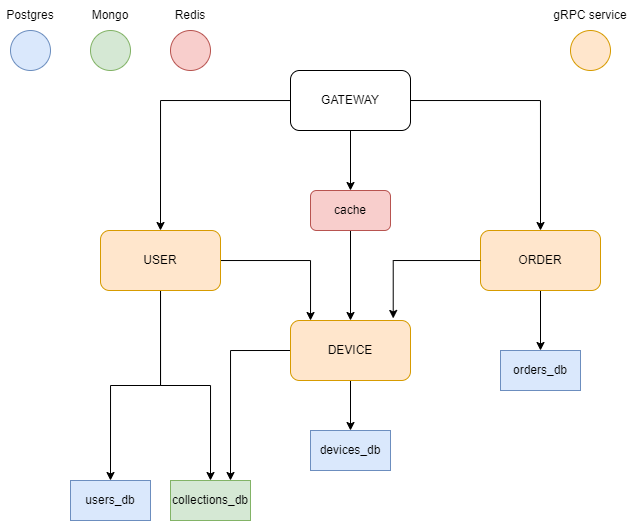

The diagram above was exported from draw.io. Its source (the exported page's mxGraphModel, read from the mxfile embedded in the PNG):
<mxGraphModel dx="989" dy="521" grid="1" gridSize="10" guides="1" tooltips="1" connect="1" arrows="1" fold="1" page="1" pageScale="1" pageWidth="827" pageHeight="1169" math="0" shadow="0">
  <root>
    <mxCell id="0" />
    <mxCell id="1" parent="0" />
    <mxCell id="mAYj1EQA-9wGt9IOE2O5-9" style="edgeStyle=orthogonalEdgeStyle;rounded=0;orthogonalLoop=1;jettySize=auto;html=1;entryX=0.5;entryY=0;entryDx=0;entryDy=0;" edge="1" parent="1" source="mAYj1EQA-9wGt9IOE2O5-2" target="mAYj1EQA-9wGt9IOE2O5-3">
      <mxGeometry relative="1" as="geometry" />
    </mxCell>
    <mxCell id="mAYj1EQA-9wGt9IOE2O5-10" style="edgeStyle=orthogonalEdgeStyle;rounded=0;orthogonalLoop=1;jettySize=auto;html=1;entryX=0.5;entryY=0;entryDx=0;entryDy=0;" edge="1" parent="1" source="mAYj1EQA-9wGt9IOE2O5-2" target="mAYj1EQA-9wGt9IOE2O5-5">
      <mxGeometry relative="1" as="geometry" />
    </mxCell>
    <mxCell id="mAYj1EQA-9wGt9IOE2O5-11" style="edgeStyle=orthogonalEdgeStyle;rounded=0;orthogonalLoop=1;jettySize=auto;html=1;" edge="1" parent="1" source="mAYj1EQA-9wGt9IOE2O5-33" target="mAYj1EQA-9wGt9IOE2O5-4">
      <mxGeometry relative="1" as="geometry" />
    </mxCell>
    <mxCell id="mAYj1EQA-9wGt9IOE2O5-2" value="GATEWAY" style="rounded=1;whiteSpace=wrap;html=1;" vertex="1" parent="1">
      <mxGeometry x="360" y="120" width="120" height="60" as="geometry" />
    </mxCell>
    <mxCell id="mAYj1EQA-9wGt9IOE2O5-15" style="edgeStyle=orthogonalEdgeStyle;rounded=0;orthogonalLoop=1;jettySize=auto;html=1;exitX=0.5;exitY=1;exitDx=0;exitDy=0;entryX=0.5;entryY=0;entryDx=0;entryDy=0;" edge="1" parent="1" source="mAYj1EQA-9wGt9IOE2O5-3" target="mAYj1EQA-9wGt9IOE2O5-13">
      <mxGeometry relative="1" as="geometry" />
    </mxCell>
    <mxCell id="mAYj1EQA-9wGt9IOE2O5-16" style="edgeStyle=orthogonalEdgeStyle;rounded=0;orthogonalLoop=1;jettySize=auto;html=1;entryX=0.5;entryY=0;entryDx=0;entryDy=0;" edge="1" parent="1" source="mAYj1EQA-9wGt9IOE2O5-3" target="mAYj1EQA-9wGt9IOE2O5-14">
      <mxGeometry relative="1" as="geometry" />
    </mxCell>
    <mxCell id="mAYj1EQA-9wGt9IOE2O5-19" style="edgeStyle=orthogonalEdgeStyle;rounded=0;orthogonalLoop=1;jettySize=auto;html=1;" edge="1" parent="1" source="mAYj1EQA-9wGt9IOE2O5-3" target="mAYj1EQA-9wGt9IOE2O5-4">
      <mxGeometry relative="1" as="geometry">
        <Array as="points">
          <mxPoint x="380" y="310" />
        </Array>
      </mxGeometry>
    </mxCell>
    <mxCell id="mAYj1EQA-9wGt9IOE2O5-3" value="USER" style="rounded=1;whiteSpace=wrap;html=1;fillColor=#ffe6cc;strokeColor=#d79b00;" vertex="1" parent="1">
      <mxGeometry x="170" y="280" width="120" height="60" as="geometry" />
    </mxCell>
    <mxCell id="mAYj1EQA-9wGt9IOE2O5-26" style="edgeStyle=orthogonalEdgeStyle;rounded=0;orthogonalLoop=1;jettySize=auto;html=1;exitX=0;exitY=0.5;exitDx=0;exitDy=0;entryX=0.75;entryY=0;entryDx=0;entryDy=0;" edge="1" parent="1" source="mAYj1EQA-9wGt9IOE2O5-4" target="mAYj1EQA-9wGt9IOE2O5-14">
      <mxGeometry relative="1" as="geometry">
        <Array as="points">
          <mxPoint x="300" y="400" />
        </Array>
      </mxGeometry>
    </mxCell>
    <mxCell id="mAYj1EQA-9wGt9IOE2O5-31" style="edgeStyle=orthogonalEdgeStyle;rounded=0;orthogonalLoop=1;jettySize=auto;html=1;exitX=0.5;exitY=1;exitDx=0;exitDy=0;" edge="1" parent="1" source="mAYj1EQA-9wGt9IOE2O5-4" target="mAYj1EQA-9wGt9IOE2O5-30">
      <mxGeometry relative="1" as="geometry" />
    </mxCell>
    <mxCell id="mAYj1EQA-9wGt9IOE2O5-4" value="DEVICE" style="rounded=1;whiteSpace=wrap;html=1;fillColor=#ffe6cc;strokeColor=#d79b00;" vertex="1" parent="1">
      <mxGeometry x="360" y="370" width="120" height="60" as="geometry" />
    </mxCell>
    <mxCell id="mAYj1EQA-9wGt9IOE2O5-29" style="edgeStyle=orthogonalEdgeStyle;rounded=0;orthogonalLoop=1;jettySize=auto;html=1;exitX=0.5;exitY=1;exitDx=0;exitDy=0;" edge="1" parent="1" source="mAYj1EQA-9wGt9IOE2O5-5" target="mAYj1EQA-9wGt9IOE2O5-28">
      <mxGeometry relative="1" as="geometry" />
    </mxCell>
    <mxCell id="mAYj1EQA-9wGt9IOE2O5-5" value="ORDER" style="rounded=1;whiteSpace=wrap;html=1;fillColor=#ffe6cc;strokeColor=#d79b00;" vertex="1" parent="1">
      <mxGeometry x="550" y="280" width="120" height="60" as="geometry" />
    </mxCell>
    <mxCell id="mAYj1EQA-9wGt9IOE2O5-13" value="users_db" style="rounded=0;whiteSpace=wrap;html=1;fillColor=#dae8fc;strokeColor=#6c8ebf;" vertex="1" parent="1">
      <mxGeometry x="140" y="530" width="80" height="40" as="geometry" />
    </mxCell>
    <mxCell id="mAYj1EQA-9wGt9IOE2O5-14" value="collections_db" style="rounded=0;whiteSpace=wrap;html=1;fillColor=#d5e8d4;strokeColor=#82b366;" vertex="1" parent="1">
      <mxGeometry x="240" y="530" width="80" height="40" as="geometry" />
    </mxCell>
    <mxCell id="mAYj1EQA-9wGt9IOE2O5-21" style="edgeStyle=orthogonalEdgeStyle;rounded=0;orthogonalLoop=1;jettySize=auto;html=1;entryX=0.856;entryY=-0.034;entryDx=0;entryDy=0;entryPerimeter=0;" edge="1" parent="1" source="mAYj1EQA-9wGt9IOE2O5-5" target="mAYj1EQA-9wGt9IOE2O5-4">
      <mxGeometry relative="1" as="geometry" />
    </mxCell>
    <mxCell id="mAYj1EQA-9wGt9IOE2O5-28" value="orders_db" style="rounded=0;whiteSpace=wrap;html=1;fillColor=#dae8fc;strokeColor=#6c8ebf;" vertex="1" parent="1">
      <mxGeometry x="570" y="400" width="80" height="40" as="geometry" />
    </mxCell>
    <mxCell id="mAYj1EQA-9wGt9IOE2O5-30" value="devices_db" style="rounded=0;whiteSpace=wrap;html=1;fillColor=#dae8fc;strokeColor=#6c8ebf;" vertex="1" parent="1">
      <mxGeometry x="380" y="480" width="80" height="40" as="geometry" />
    </mxCell>
    <mxCell id="mAYj1EQA-9wGt9IOE2O5-34" value="" style="edgeStyle=orthogonalEdgeStyle;rounded=0;orthogonalLoop=1;jettySize=auto;html=1;" edge="1" parent="1" source="mAYj1EQA-9wGt9IOE2O5-2" target="mAYj1EQA-9wGt9IOE2O5-33">
      <mxGeometry relative="1" as="geometry">
        <mxPoint x="420" y="180" as="sourcePoint" />
        <mxPoint x="420" y="370" as="targetPoint" />
      </mxGeometry>
    </mxCell>
    <mxCell id="mAYj1EQA-9wGt9IOE2O5-33" value="cache" style="rounded=1;whiteSpace=wrap;html=1;fillColor=#f8cecc;strokeColor=#b85450;" vertex="1" parent="1">
      <mxGeometry x="380" y="240" width="80" height="40" as="geometry" />
    </mxCell>
    <mxCell id="mAYj1EQA-9wGt9IOE2O5-35" value="" style="ellipse;whiteSpace=wrap;html=1;aspect=fixed;fillColor=#dae8fc;strokeColor=#6c8ebf;" vertex="1" parent="1">
      <mxGeometry x="80" y="80" width="40" height="40" as="geometry" />
    </mxCell>
    <mxCell id="mAYj1EQA-9wGt9IOE2O5-36" value="Postgres" style="text;html=1;strokeColor=none;fillColor=none;align=center;verticalAlign=middle;whiteSpace=wrap;rounded=0;" vertex="1" parent="1">
      <mxGeometry x="70" y="50" width="60" height="30" as="geometry" />
    </mxCell>
    <mxCell id="mAYj1EQA-9wGt9IOE2O5-37" value="" style="ellipse;whiteSpace=wrap;html=1;aspect=fixed;fillColor=#d5e8d4;strokeColor=#82b366;" vertex="1" parent="1">
      <mxGeometry x="160" y="80" width="40" height="40" as="geometry" />
    </mxCell>
    <mxCell id="mAYj1EQA-9wGt9IOE2O5-38" value="Mongo" style="text;html=1;strokeColor=none;fillColor=none;align=center;verticalAlign=middle;whiteSpace=wrap;rounded=0;" vertex="1" parent="1">
      <mxGeometry x="150" y="50" width="60" height="30" as="geometry" />
    </mxCell>
    <mxCell id="mAYj1EQA-9wGt9IOE2O5-39" value="" style="ellipse;whiteSpace=wrap;html=1;aspect=fixed;fillColor=#f8cecc;strokeColor=#b85450;" vertex="1" parent="1">
      <mxGeometry x="240" y="80" width="40" height="40" as="geometry" />
    </mxCell>
    <mxCell id="mAYj1EQA-9wGt9IOE2O5-40" value="Redis" style="text;html=1;strokeColor=none;fillColor=none;align=center;verticalAlign=middle;whiteSpace=wrap;rounded=0;" vertex="1" parent="1">
      <mxGeometry x="230" y="50" width="60" height="30" as="geometry" />
    </mxCell>
    <mxCell id="mAYj1EQA-9wGt9IOE2O5-41" value="" style="ellipse;whiteSpace=wrap;html=1;aspect=fixed;fillColor=#ffe6cc;strokeColor=#d79b00;" vertex="1" parent="1">
      <mxGeometry x="640" y="80" width="40" height="40" as="geometry" />
    </mxCell>
    <mxCell id="mAYj1EQA-9wGt9IOE2O5-42" value="gRPC service" style="text;html=1;strokeColor=none;fillColor=none;align=center;verticalAlign=middle;whiteSpace=wrap;rounded=0;" vertex="1" parent="1">
      <mxGeometry x="615" y="50" width="90" height="30" as="geometry" />
    </mxCell>
  </root>
</mxGraphModel>